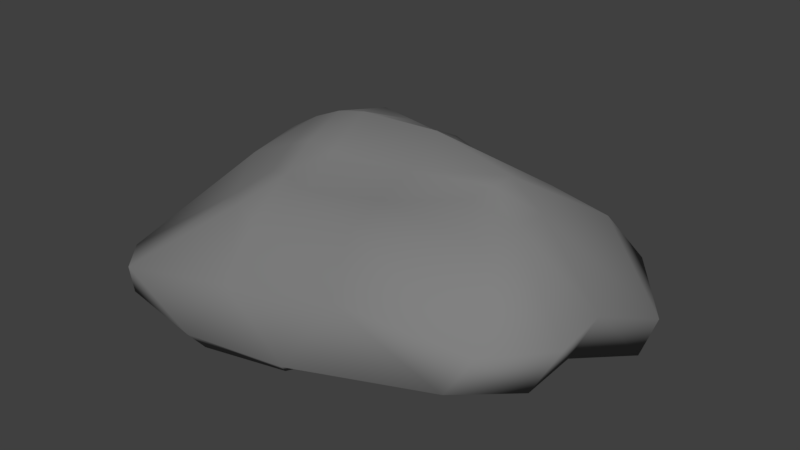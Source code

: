 # Source: Rock.blend  (saved by Blender 2.78.0; exported with 4.5.12 LTS)
import bpy
from mathutils import Matrix  # noqa: F401  (used for matrix-valued properties, if any)

bpy.ops.wm.read_factory_settings(use_empty=True)
scene = bpy.context.scene
scene.name = 'Scene'

# ---- collections
col_collection_1 = bpy.data.collections.new('Collection 1'); scene.collection.children.link(col_collection_1)

# ---- materials (node trees are filled in below, after node groups)
mat_rock = bpy.data.materials.new('Rock')
mat_rock.alpha_threshold = 0.0
mat_rock.use_transparent_shadow = False
mat_rock.diffuse_color = (0.2203, 0.2203, 0.2203, 1.0)
mat_rock.roughness = 0.5

# ---- material node trees

# ---- world
world_world = bpy.data.worlds.new('World'); scene.world = world_world
world_world.color = (0.05088, 0.05088, 0.05088)
world_world.use_sun_shadow = False
world_world.sun_shadow_jitter_overblur = 0.0
world_world.cycles.sampling_method = 'MANUAL'

# ---- meshes
me_cube_001 = bpy.data.meshes.new('Cube.001')
me_cube_001.from_pydata([(-2.695, -2.051, -1.6), (-2.086, -1.403, 1.116), (-3.655, 3.066, -1.702), (-1.709, 2.508, 0.956), (1.719, -1.987, -1.19), (2.014, -0.8427, 1.749), (2.091, 2.679, -1.573), (1.802, 1.695, 0.8041), (-3.671, 1.26, -1.294), (-4.159, -3.316, -0.8543), (-2.585, 0.5913, 1.644), (-3.687, 3.136, -0.06177), (1.091, 2.904, -1.797), (-0.2743, 2.219, 1.219), (3.356, 3.414, -0.9527), (1.759, -0.2605, -1.388), (2.239, 0.1573, 1.974), (3.708, -3.299, 0.1227), (-1.791, -3.878, -2.197), (-1.086, -1.628, 1.11), (-1.36, 0.5913, 2.151), (0.0, 0.0, -1.732), (-1.51, -3.51, -0.6267), (4.32, -0.393, -0.1363), (1.091, 3.411, -0.5727), (-4.733, 1.107, -0.3059), (-3.284, -0.4142, -1.565), (-2.644, -1.941, 0.5148), (-2.409, 1.912, 1.42), (-3.843, 3.27, -1.239), (-1.461, 3.597, -2.341), (0.3974, 1.636, 1.165), (3.336, 3.37, -1.489), (2.026, 1.189, -1.617), (2.156, -0.3656, 1.934), (3.225, -3.427, -0.8546), (-0.08073, -3.529, -2.091), (-1.603, -1.545, 1.274), (-3.601, 1.781, -1.234), (-4.15, -3.269, -1.392), (-2.411, -0.437, 1.335), (-2.5, 3.053, 0.5709), (1.612, 2.826, -1.744), (-1.222, 2.649, 1.098), (2.644, 2.684, 0.2171), (1.791, -1.134, -1.364), (2.399, 1.328, 1.366), (2.608, -1.519, 1.322), (-2.157, -2.572, -1.813), (0.4834, -1.333, 1.336), (-1.255, -0.5717, 1.579), (-0.82, 1.483, 1.818), (0.4596, 0.4362, 2.32), (-2.0, 0.6039, 1.964), (-0.6922, -1.522, -2.076), (0.506, 1.461, -1.999), (-1.893, 0.5881, -1.875), (0.9027, -0.1338, -1.681), (-3.574, -4.07, -0.8433), (0.8972, -3.368, 0.0312), (-1.819, -4.286, -1.649), (-1.344, -2.819, 0.7272), (4.487, -1.923, -0.01293), (4.684, 1.274, -0.8748), (3.86, -0.4512, -1.357), (2.929, 0.06129, 1.4), (1.747, 3.263, -0.5589), (-1.389, 4.087, -0.2065), (1.122, 3.336, -1.259), (0.4097, 2.964, 0.4227), (-4.444, 2.015, -0.3017), (-4.03, -0.882, -0.2451), (-4.648, 1.127, -0.9881), (-3.542, 0.9305, 0.9382), (-3.297, -0.5896, 0.8658), (-3.92, -0.8001, -1.023), (-4.371, 2.012, -0.9808), (-1.084, 3.523, 0.6081), (-1.575, 4.17, -1.741), (1.752, 3.19, -1.232), (3.298, 1.823, 0.7893), (4.429, 1.161, -1.869), (3.978, -2.019, -1.22), (0.7112, -2.528, 1.281), (0.3657, -4.115, -1.402), (-3.575, -3.98, -1.543), (1.311, 1.329, -1.924), (-1.637, 1.721, -1.952), (-2.108, -0.9889, -2.044), (-1.853, 1.978, 1.653), (0.4429, 1.108, 1.816), (0.495, -0.4882, 1.718), (-1.87, -0.5131, 1.634), (0.6281, -1.411, -1.885), (-2.063, -2.466, 0.6844), (2.892, -0.7589, 1.462), (1.182, 2.558, 0.4752), (-3.126, 1.772, 0.8482)], [], [(97, 28, 3, 41), (96, 31, 7, 44), (95, 34, 5, 47), (94, 37, 1, 27), (93, 45, 4, 36), (92, 40, 1, 37), (91, 50, 19, 49), (90, 51, 20, 52), (89, 28, 10, 53), (88, 54, 18, 48), (87, 55, 21, 56), (86, 33, 15, 57), (85, 58, 9, 39), (84, 59, 22, 60), (83, 49, 19, 61), (82, 62, 17, 35), (81, 63, 23, 64), (80, 46, 16, 65), (79, 66, 14, 32), (78, 67, 24, 68), (77, 43, 13, 69), (76, 70, 11, 29), (75, 71, 25, 72), (74, 40, 10, 73), (71, 74, 73, 25), (9, 27, 74, 71), (27, 1, 40, 74), (26, 75, 72, 8), (0, 39, 75, 26), (39, 9, 71, 75), (38, 76, 29, 2), (8, 72, 76, 38), (72, 25, 70, 76), (67, 77, 69, 24), (11, 41, 77, 67), (41, 3, 43, 77), (30, 78, 68, 12), (2, 29, 78, 30), (29, 11, 67, 78), (42, 79, 32, 6), (12, 68, 79, 42), (68, 24, 66, 79), (63, 80, 65, 23), (14, 44, 80, 63), (44, 7, 46, 80), (33, 81, 64, 15), (6, 32, 81, 33), (32, 14, 63, 81), (45, 82, 35, 4), (15, 64, 82, 45), (64, 23, 62, 82), (59, 83, 61, 22), (17, 47, 83, 59), (47, 5, 49, 83), (36, 84, 60, 18), (4, 35, 84, 36), (35, 17, 59, 84), (48, 85, 39, 0), (18, 60, 85, 48), (60, 22, 58, 85), (55, 86, 57, 21), (12, 42, 86, 55), (42, 6, 33, 86), (38, 87, 56, 8), (2, 30, 87, 38), (30, 12, 55, 87), (26, 88, 48, 0), (8, 56, 88, 26), (56, 21, 54, 88), (51, 89, 53, 20), (13, 43, 89, 51), (43, 3, 28, 89), (46, 90, 52, 16), (7, 31, 90, 46), (31, 13, 51, 90), (34, 91, 49, 5), (16, 52, 91, 34), (52, 20, 50, 91), (50, 92, 37, 19), (20, 53, 92, 50), (53, 10, 40, 92), (54, 93, 36, 18), (21, 57, 93, 54), (57, 15, 45, 93), (58, 94, 27, 9), (22, 61, 94, 58), (61, 19, 37, 94), (62, 95, 47, 17), (23, 65, 95, 62), (65, 16, 34, 95), (66, 96, 44, 14), (24, 69, 96, 66), (69, 13, 31, 96), (70, 97, 41, 11), (25, 73, 97, 70), (73, 10, 28, 97)])
me_cube_001.polygons.foreach_set('use_smooth', [True] * 96)
_uv = me_cube_001.uv_layers.new(name='UVMap')
_uv.uv.foreach_set('vector', [0.1523, 0.7399, 0.1885, 0.7516, 0.1988, 0.7899, 0.1584, 0.8005, 0.3121, 0.8491, 0.2947, 0.7928, 0.3469, 0.8167, 0.3749, 0.8687, 0.4182, 0.7236, 0.3825, 0.727, 0.3863, 0.7078, 0.4215, 0.6902, 0.2583, 0.5682, 0.2633, 0.6231, 0.2405, 0.6195, 0.2194, 0.5785, 0.7774, 0.3104, 0.8112, 0.2589, 0.8403, 0.2892, 0.8185, 0.3984, 0.2407, 0.6645, 0.2157, 0.6575, 0.2405, 0.6195, 0.2633, 0.6231, 0.329, 0.6951, 0.2658, 0.6677, 0.2869, 0.624, 0.3421, 0.6612, 0.3041, 0.7616, 0.2539, 0.7569, 0.2491, 0.7153, 0.313, 0.7322, 0.2106, 0.759, 0.1885, 0.7516, 0.2004, 0.6997, 0.2249, 0.7082, 0.6785, 0.3847, 0.7377, 0.3567, 0.7792, 0.4463, 0.7271, 0.437, 0.6037, 0.288, 0.6748, 0.2215, 0.7107, 0.2844, 0.633, 0.3305, 0.7042, 0.1971, 0.7341, 0.1746, 0.7794, 0.2311, 0.7446, 0.258, 0.1966, 0.4223, 0.2092, 0.4582, 0.1706, 0.4753, 0.1526, 0.4536, 0.4262, 0.4735, 0.411, 0.5654, 0.3051, 0.4922, 0.3014, 0.4143, 0.3693, 0.6221, 0.3421, 0.6612, 0.2869, 0.624, 0.2965, 0.5678, 0.577, 0.693, 0.5083, 0.703, 0.4998, 0.6483, 0.5309, 0.6076, 0.5337, 0.8837, 0.4935, 0.853, 0.5004, 0.7692, 0.569, 0.7875, 0.4046, 0.8275, 0.3741, 0.7943, 0.3768, 0.7453, 0.4093, 0.7547, 0.3318, 0.9539, 0.3303, 0.9154, 0.4092, 0.9238, 0.4214, 0.9495, 0.1337, 0.9361, 0.1771, 0.8722, 0.2943, 0.9147, 0.2929, 0.9539, 0.206, 0.8376, 0.2174, 0.7995, 0.2597, 0.7995, 0.2727, 0.8537, 0.03563, 0.7441, 0.07301, 0.737, 0.1006, 0.7946, 0.04721, 0.8273, 0.07721, 0.5716, 0.1199, 0.5926, 0.07316, 0.6917, 0.03483, 0.687, 0.1764, 0.6366, 0.2157, 0.6575, 0.2004, 0.6997, 0.1491, 0.6995, 0.1199, 0.5926, 0.1764, 0.6366, 0.1491, 0.6995, 0.07316, 0.6917, 0.1706, 0.4753, 0.2194, 0.5785, 0.1764, 0.6366, 0.1199, 0.5926, 0.2194, 0.5785, 0.2405, 0.6195, 0.2157, 0.6575, 0.1764, 0.6366, 0.6216, 0.4073, 0.6087, 0.447, 0.523, 0.4062, 0.5528, 0.3696, 0.6922, 0.4404, 0.6914, 0.5255, 0.6087, 0.447, 0.6216, 0.4073, 0.1526, 0.4536, 0.1706, 0.4753, 0.1199, 0.5926, 0.07721, 0.5716, 0.5382, 0.3512, 0.5037, 0.3679, 0.483, 0.3094, 0.5055, 0.3063, 0.5528, 0.3696, 0.523, 0.4062, 0.5037, 0.3679, 0.5382, 0.3512, 0.03483, 0.687, 0.07316, 0.6917, 0.07301, 0.737, 0.03563, 0.7441, 0.1771, 0.8722, 0.206, 0.8376, 0.2727, 0.8537, 0.2943, 0.9147, 0.1006, 0.7946, 0.1584, 0.8005, 0.206, 0.8376, 0.1771, 0.8722, 0.1584, 0.8005, 0.1988, 0.7899, 0.2174, 0.7995, 0.206, 0.8376, 0.5514, 0.2289, 0.5194, 0.2108, 0.6198, 0.1291, 0.6404, 0.1553, 0.5055, 0.3063, 0.483, 0.3094, 0.5194, 0.2108, 0.5514, 0.2289, 0.04721, 0.8273, 0.1006, 0.7946, 0.1771, 0.8722, 0.1337, 0.9361, 0.6596, 0.1389, 0.646, 0.1116, 0.698, 0.05219, 0.6801, 0.1216, 0.6404, 0.1553, 0.6198, 0.1291, 0.646, 0.1116, 0.6596, 0.1389, 0.2929, 0.9539, 0.2943, 0.9147, 0.3303, 0.9154, 0.3318, 0.9539, 0.4935, 0.853, 0.4046, 0.8275, 0.4093, 0.7547, 0.5004, 0.7692, 0.4092, 0.9238, 0.3749, 0.8687, 0.4046, 0.8275, 0.4935, 0.853, 0.3749, 0.8687, 0.3469, 0.8167, 0.3741, 0.7943, 0.4046, 0.8275, 0.7341, 0.1746, 0.8153, 0.08674, 0.8552, 0.1633, 0.7794, 0.2311, 0.6801, 0.1216, 0.698, 0.05219, 0.8153, 0.08674, 0.7341, 0.1746, 0.4214, 0.9495, 0.4092, 0.9238, 0.4935, 0.853, 0.5337, 0.8837, 0.8112, 0.2589, 0.9145, 0.2108, 0.9404, 0.286, 0.8403, 0.2892, 0.7794, 0.2311, 0.8552, 0.1633, 0.9145, 0.2108, 0.8112, 0.2589, 0.569, 0.7875, 0.5004, 0.7692, 0.5083, 0.703, 0.577, 0.693, 0.411, 0.5654, 0.3693, 0.6221, 0.2965, 0.5678, 0.3051, 0.4922, 0.4998, 0.6483, 0.4215, 0.6902, 0.3693, 0.6221, 0.411, 0.5654, 0.4215, 0.6902, 0.3863, 0.7078, 0.3421, 0.6612, 0.3693, 0.6221, 0.8185, 0.3984, 0.8623, 0.4055, 0.7923, 0.474, 0.7792, 0.4463, 0.8403, 0.2892, 0.9404, 0.286, 0.8623, 0.4055, 0.8185, 0.3984, 0.5309, 0.6076, 0.4998, 0.6483, 0.411, 0.5654, 0.4262, 0.4735, 0.7271, 0.437, 0.7328, 0.5255, 0.6914, 0.5255, 0.6922, 0.4404, 0.7792, 0.4463, 0.7923, 0.474, 0.7328, 0.5255, 0.7271, 0.437, 0.3014, 0.4143, 0.3051, 0.4922, 0.2092, 0.4582, 0.1966, 0.4223, 0.6748, 0.2215, 0.7042, 0.1971, 0.7446, 0.258, 0.7107, 0.2844, 0.6404, 0.1553, 0.6596, 0.1389, 0.7042, 0.1971, 0.6748, 0.2215, 0.6596, 0.1389, 0.6801, 0.1216, 0.7341, 0.1746, 0.7042, 0.1971, 0.5382, 0.3512, 0.6037, 0.288, 0.633, 0.3305, 0.5528, 0.3696, 0.5055, 0.3063, 0.5514, 0.2289, 0.6037, 0.288, 0.5382, 0.3512, 0.5514, 0.2289, 0.6404, 0.1553, 0.6748, 0.2215, 0.6037, 0.288, 0.6216, 0.4073, 0.6785, 0.3847, 0.7271, 0.437, 0.6922, 0.4404, 0.5528, 0.3696, 0.633, 0.3305, 0.6785, 0.3847, 0.6216, 0.4073, 0.633, 0.3305, 0.7107, 0.2844, 0.7377, 0.3567, 0.6785, 0.3847, 0.2539, 0.7569, 0.2106, 0.759, 0.2249, 0.7082, 0.2491, 0.7153, 0.2597, 0.7995, 0.2174, 0.7995, 0.2106, 0.759, 0.2539, 0.7569, 0.2174, 0.7995, 0.1988, 0.7899, 0.1885, 0.7516, 0.2106, 0.759, 0.3741, 0.7943, 0.3041, 0.7616, 0.313, 0.7322, 0.3768, 0.7453, 0.3469, 0.8167, 0.2947, 0.7928, 0.3041, 0.7616, 0.3741, 0.7943, 0.2947, 0.7928, 0.2597, 0.7995, 0.2539, 0.7569, 0.3041, 0.7616, 0.3825, 0.727, 0.329, 0.6951, 0.3421, 0.6612, 0.3863, 0.7078, 0.3768, 0.7453, 0.313, 0.7322, 0.329, 0.6951, 0.3825, 0.727, 0.313, 0.7322, 0.2491, 0.7153, 0.2658, 0.6677, 0.329, 0.6951, 0.2658, 0.6677, 0.2407, 0.6645, 0.2633, 0.6231, 0.2869, 0.624, 0.2491, 0.7153, 0.2249, 0.7082, 0.2407, 0.6645, 0.2658, 0.6677, 0.2249, 0.7082, 0.2004, 0.6997, 0.2157, 0.6575, 0.2407, 0.6645, 0.7377, 0.3567, 0.7774, 0.3104, 0.8185, 0.3984, 0.7792, 0.4463, 0.7107, 0.2844, 0.7446, 0.258, 0.7774, 0.3104, 0.7377, 0.3567, 0.7446, 0.258, 0.7794, 0.2311, 0.8112, 0.2589, 0.7774, 0.3104, 0.2092, 0.4582, 0.2583, 0.5682, 0.2194, 0.5785, 0.1706, 0.4753, 0.3051, 0.4922, 0.2965, 0.5678, 0.2583, 0.5682, 0.2092, 0.4582, 0.2965, 0.5678, 0.2869, 0.624, 0.2633, 0.6231, 0.2583, 0.5682, 0.5083, 0.703, 0.4182, 0.7236, 0.4215, 0.6902, 0.4998, 0.6483, 0.5004, 0.7692, 0.4093, 0.7547, 0.4182, 0.7236, 0.5083, 0.703, 0.4093, 0.7547, 0.3768, 0.7453, 0.3825, 0.727, 0.4182, 0.7236, 0.3303, 0.9154, 0.3121, 0.8491, 0.3749, 0.8687, 0.4092, 0.9238, 0.2943, 0.9147, 0.2727, 0.8537, 0.3121, 0.8491, 0.3303, 0.9154, 0.2727, 0.8537, 0.2597, 0.7995, 0.2947, 0.7928, 0.3121, 0.8491, 0.07301, 0.737, 0.1523, 0.7399, 0.1584, 0.8005, 0.1006, 0.7946, 0.07316, 0.6917, 0.1491, 0.6995, 0.1523, 0.7399, 0.07301, 0.737, 0.1491, 0.6995, 0.2004, 0.6997, 0.1885, 0.7516, 0.1523, 0.7399])
me_cube_001.materials.append(mat_rock)
me_cube_001.use_remesh_preserve_volume = False
me_cube_001.use_remesh_preserve_attributes = False
me_cube_001.use_mirror_vertex_groups = False
me_cube_001.update()

# ---- objects
ob_cube = bpy.data.objects.new('Cube', me_cube_001)

# ---- transforms, parenting, visibility, modifiers, constraints
ob_cube.location = (0.0, 0.0, 1.049)
ob_cube.scale = (1.264, 1.088, 1.0)
ob_cube.lineart.crease_threshold = 0.0

# ---- collection membership
col_collection_1.objects.link(ob_cube)

# ---- scene / render settings (as saved in the file)
scene.frame_start = 1; scene.frame_end = 250; scene.frame_set(1)
scene.render.engine = 'BLENDER_EEVEE_NEXT'
scene.render.resolution_percentage = 50
scene.render.dither_intensity = 0.0
scene.cycles.use_denoising = False
scene.cycles.samples = 128
scene.cycles.sampling_pattern = 'TABULATED_SOBOL'
scene.cycles.light_sampling_threshold = 0.0
scene.cycles.use_adaptive_sampling = False
scene.cycles.use_light_tree = False
scene.cycles.blur_glossy = 0.0
scene.cycles.sample_clamp_indirect = 0.0
scene.view_settings.view_transform = 'Standard'
bpy.context.view_layer.update()

# ---- added for rendering (the .blend has no active camera and no usable light): camera, sun
cam_auto = bpy.data.cameras.new('AutoCamera')
cam_auto.lens = 50.0
cam_auto.sensor_width = 36.0
cam_auto.clip_end = 1000.0
ob_auto_camera = bpy.data.objects.new('AutoCamera', cam_auto)
scene.collection.objects.link(ob_auto_camera)
ob_auto_camera.location = (14.5463, -17.5554, 12.7003)
ob_auto_camera.rotation_euler = (1.09748, -7.21219e-08, 0.694738)
scene.camera = ob_auto_camera
light_auto_sun = bpy.data.lights.new('AutoSun', 'SUN')
light_auto_sun.energy = 3.0
light_auto_sun.angle = 0.0523599
ob_auto_sun = bpy.data.objects.new('AutoSun', light_auto_sun)
scene.collection.objects.link(ob_auto_sun)
ob_auto_sun.rotation_euler = (0.872665, 0.174533, 0.523599)
bpy.context.view_layer.update()
